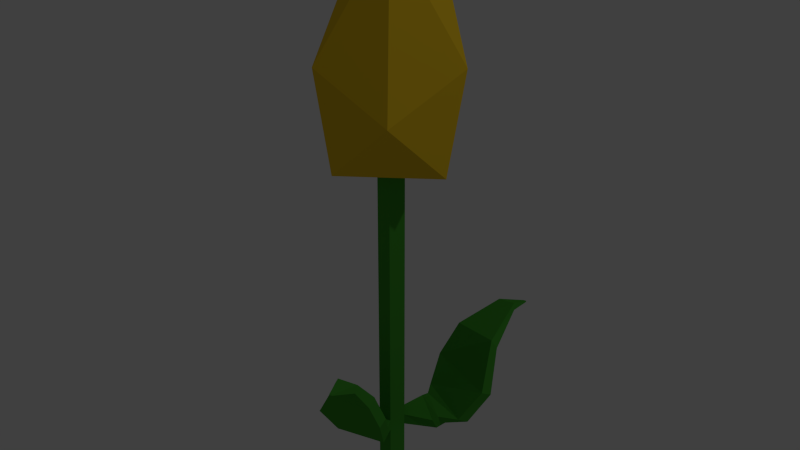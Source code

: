 # Source: Flower_jaune.blend  (saved by Blender 2.76.0; exported with 4.5.12 LTS)
import bpy
from mathutils import Matrix  # noqa: F401  (used for matrix-valued properties, if any)

bpy.ops.wm.read_factory_settings(use_empty=True)
scene = bpy.context.scene
scene.name = 'Scene'

# ---- collections
col_collection_1 = bpy.data.collections.new('Collection 1'); scene.collection.children.link(col_collection_1)

# ---- materials (node trees are filled in below, after node groups)
mat_grass_plan = bpy.data.materials.new('Grass_plan')
mat_grass_plan.alpha_threshold = 0.0
mat_grass_plan.use_transparent_shadow = False
mat_grass_plan.diffuse_color = (0.05781, 0.3278, 0.0319, 1.0)
mat_grass_plan.roughness = 0.5
mat_feuilles_jaune = bpy.data.materials.new('Feuilles_jaune')
mat_feuilles_jaune.alpha_threshold = 0.0
mat_feuilles_jaune.use_transparent_shadow = False
mat_feuilles_jaune.diffuse_color = (0.9131, 0.5969, 0.02268, 1.0)
mat_feuilles_jaune.roughness = 0.5

# ---- material node trees

# ---- world
world_world = bpy.data.worlds.new('World'); scene.world = world_world
world_world.color = (0.05088, 0.05088, 0.05088)
world_world.use_sun_shadow = False
world_world.sun_shadow_jitter_overblur = 0.0
world_world.cycles.sampling_method = 'MANUAL'
world_world.cycles.sample_map_resolution = 256

# ---- lights
light_lamp = bpy.data.lights.new('Lamp', 'POINT')
light_lamp.transmission_factor = 0.0
light_lamp.cutoff_distance = 30.0
light_lamp.energy = 100.0
light_lamp.shadow_buffer_clip_start = 1.001
light_lamp.shadow_soft_size = 0.1
light_lamp.shadow_maximum_resolution = 0.006
light_lamp.use_absolute_resolution = True
light_lamp.cycles.use_multiple_importance_sampling = False

# ---- meshes
me_cylinder = bpy.data.meshes.new('Cylinder')
me_cylinder.from_pydata([(-1.319e-08, 0.4196, -1.0), (-1.319e-08, 0.4196, 8.814), (0.32, 0.1297, -1.0), (0.32, 0.1297, 8.814), (0.1978, -0.3395, -1.0), (0.1978, -0.3395, 8.814), (-0.1978, -0.3395, -1.0), (-0.1978, -0.3395, 8.814), (-0.32, 0.1297, -1.0), (-0.32, 0.1297, 8.814), (-1.319e-08, 0.4196, 0.7198), (-1.319e-08, 0.4196, 1.038), (0.32, 0.1297, 1.038), (0.32, 0.1297, 0.7198), (0.1978, -0.3395, 1.038), (0.1978, -0.3395, 0.7198), (-0.1978, -0.3395, 1.038), (-0.1978, -0.3395, 0.7198), (-0.32, 0.1297, 1.038), (-0.32, 0.1297, 0.7198), (0.2028, 1.285, 0.7543), (0.1329, 1.176, 1.045), (1.068, 0.4642, 1.004), (1.138, 0.573, 0.7127), (0.3556, 1.472, 0.846), (0.2307, 1.308, 1.089), (1.169, 0.6004, 1.094), (1.294, 0.7642, 0.8511), (0.3034, 1.772, 1.121), (0.1497, 1.53, 1.26), (1.701, 0.8216, 1.121), (1.854, 1.064, 0.9819), (0.256, 2.232, 1.964), (0.1388, 1.971, 2.103), (2.192, 1.231, 2.023), (2.309, 1.492, 1.883), (0.6281, 2.473, 2.841), (0.525, 2.346, 3.114), (2.035, 1.82, 3.396), (2.138, 1.947, 3.123), (1.255, 3.291, 3.54), (1.211, 3.333, 3.725), (1.865, 3.113, 3.93), (1.909, 3.072, 3.744), (1.734, 3.812, 3.623), (1.726, 3.819, 3.654), (1.835, 3.783, 3.688), (1.842, 3.776, 3.657), (-0.6203, -1.568, 8.792), (1.194, -1.569, 10.47), (-0.9912, -1.744, 11.56), (-2.252, -0.1459, 10.55), (-1.046, 1.271, 8.826), (1.605, 0.1728, 8.739), (0.4911, -0.6289, 14.84), (-1.633, 0.2394, 13.27), (-1.549, 1.956, 11.65), (0.6369, 2.129, 10.54), (1.897, 0.5334, 11.56), (0.1502, 1.65, 14.06), (0.3822, -0.7255, 1.033), (0.3847, -0.7924, 0.7219), (-0.3847, -0.7684, 1.036), (-0.3822, -0.8353, 0.7248), (0.3804, -0.8015, 1.03), (0.3973, -0.9825, 0.7688), (-0.378, -0.9186, 1.063), (-0.3611, -1.1, 0.801), (0.5545, -0.8326, 1.093), (0.5939, -1.093, 0.9136), (-0.811, -1.206, 1.129), (-0.7716, -1.466, 0.9493), (1.051, -1.529, 2.198), (1.098, -1.826, 2.092), (-0.6978, -1.989, 2.184), (-0.6508, -2.286, 2.078), (0.9743, -1.89, 3.061), (1.013, -2.148, 2.878), (-0.1414, -2.187, 3.148), (-0.1027, -2.445, 2.965), (0.8128, -2.351, 3.626), (0.8368, -2.488, 3.445), (0.2942, -2.524, 3.688), (0.3182, -2.66, 3.506), (0.729, -3.209, 3.757), (0.7322, -3.227, 3.733), (0.6598, -3.232, 3.765), (0.663, -3.25, 3.741)], [], [(11, 1, 3, 12), (12, 3, 5, 14), (14, 5, 7, 16), (3, 1, 9, 7, 5), (18, 9, 1, 11), (16, 7, 9, 18), (0, 2, 4, 6, 8), (6, 17, 19, 8), (17, 16, 18, 19), (8, 19, 10, 0), (19, 18, 11, 10), (4, 15, 17, 6), (14, 16, 62, 60), (2, 13, 15, 4), (13, 12, 14, 15), (0, 10, 13, 2), (12, 13, 23, 22), (21, 22, 26, 25), (10, 11, 21, 20), (11, 12, 22, 21), (13, 10, 20, 23), (27, 24, 28, 31), (22, 23, 27, 26), (23, 20, 24, 27), (20, 21, 25, 24), (31, 28, 32, 35), (24, 25, 29, 28), (25, 26, 30, 29), (26, 27, 31, 30), (33, 34, 38, 37), (28, 29, 33, 32), (29, 30, 34, 33), (30, 31, 35, 34), (39, 36, 40, 43), (34, 35, 39, 38), (35, 32, 36, 39), (32, 33, 37, 36), (40, 41, 45, 44), (36, 37, 41, 40), (37, 38, 42, 41), (38, 39, 43, 42), (44, 45, 46, 47), (41, 42, 46, 45), (42, 43, 47, 46), (43, 40, 44, 47), (48, 49, 50), (49, 48, 53), (48, 50, 51), (48, 51, 52), (48, 52, 53), (49, 53, 58), (50, 49, 54), (51, 50, 55), (52, 51, 56), (53, 52, 57), (49, 58, 54), (50, 54, 55), (51, 55, 56), (52, 56, 57), (53, 57, 58), (54, 58, 59), (55, 54, 59), (56, 55, 59), (57, 56, 59), (58, 57, 59), (60, 62, 66, 64), (16, 17, 63, 62), (15, 14, 60, 61), (17, 15, 61, 63), (67, 65, 69, 71), (62, 63, 67, 66), (63, 61, 65, 67), (61, 60, 64, 65), (69, 68, 72, 73), (65, 64, 68, 69), (64, 66, 70, 68), (66, 67, 71, 70), (72, 74, 78, 76), (68, 70, 74, 72), (70, 71, 75, 74), (71, 69, 73, 75), (79, 77, 81, 83), (74, 75, 79, 78), (75, 73, 77, 79), (73, 72, 76, 77), (80, 82, 86, 84), (77, 76, 80, 81), (76, 78, 82, 80), (78, 79, 83, 82), (85, 84, 86, 87), (82, 83, 87, 86), (83, 81, 85, 87), (81, 80, 84, 85)])
me_cylinder.polygons.foreach_set('material_index', [0, 0, 0, 0, 0, 0, 0, 0, 0, 0, 0, 0, 0, 0, 0, 0, 0, 0, 0, 0, 0, 0, 0, 0, 0, 0, 0, 0, 0, 0, 0, 0, 0, 0, 0, 0, 0, 0, 0, 0, 0, 0, 0, 0, 0, 1, 1, 1, 1, 1, 1, 1, 1, 1, 1, 1, 1, 1, 1, 1, 1, 1, 1, 1, 1, 0, 0, 0, 0, 0, 0, 0, 0, 0, 0, 0, 0, 0, 0, 0, 0, 0, 0, 0, 0, 0, 0, 0, 0, 0, 0, 0, 0])
me_cylinder.materials.append(mat_grass_plan)
me_cylinder.materials.append(mat_feuilles_jaune)
me_cylinder.use_remesh_preserve_volume = False
me_cylinder.use_remesh_preserve_attributes = False
me_cylinder.use_mirror_vertex_groups = False
me_cylinder.update()

# ---- objects
ob_flower_jaune = bpy.data.objects.new('Flower_jaune', me_cylinder)
ob_lamp = bpy.data.objects.new('Lamp', light_lamp)

# ---- transforms, parenting, visibility, modifiers, constraints
ob_flower_jaune.location = (0.0, 0.0, 0.04705)
ob_flower_jaune.scale = (0.1058, 0.1058, 0.1058)
ob_flower_jaune.lineart.crease_threshold = 0.0
ob_lamp.location = (4.076, 1.005, 5.904)
ob_lamp.rotation_euler = (0.6503, 0.05522, 1.866)
ob_lamp.lock_rotations_4d = False
ob_lamp.empty_display_type = 'ARROWS'
ob_lamp.color = (0.0, 0.0, 0.0, 0.0)
ob_lamp.hide_viewport = True
ob_lamp.lineart.crease_threshold = 0.0

# ---- collection membership
col_collection_1.objects.link(ob_flower_jaune)
col_collection_1.objects.link(ob_lamp)

# ---- scene / render settings (as saved in the file)
scene.frame_start = 1; scene.frame_end = 250; scene.frame_set(1)
scene.render.engine = 'BLENDER_EEVEE_NEXT'
scene.render.resolution_percentage = 50
scene.render.dither_intensity = 0.0
scene.cycles.use_denoising = False
scene.cycles.samples = 10
scene.cycles.sampling_pattern = 'TABULATED_SOBOL'
scene.cycles.light_sampling_threshold = 0.0
scene.cycles.use_adaptive_sampling = False
scene.cycles.use_light_tree = False
scene.cycles.blur_glossy = 0.0
scene.cycles.pixel_filter_type = 'GAUSSIAN'
scene.cycles.sample_clamp_indirect = 0.0
scene.view_settings.view_transform = 'Standard'
bpy.context.view_layer.update()

# ---- added for rendering (the .blend has no active camera): camera
cam_auto = bpy.data.cameras.new('AutoCamera')
cam_auto.lens = 50.0
cam_auto.sensor_width = 36.0
cam_auto.clip_end = 1000.0
ob_auto_camera = bpy.data.objects.new('AutoCamera', cam_auto)
scene.collection.objects.link(ob_auto_camera)
ob_auto_camera.location = (1.75902, -2.07712, 2.18416)
ob_auto_camera.rotation_euler = (1.09748, -7.21219e-08, 0.694738)
scene.camera = ob_auto_camera
bpy.context.view_layer.update()
